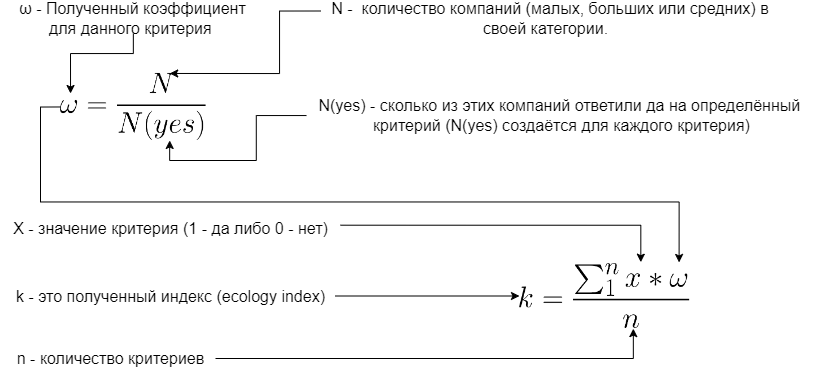

The diagram above was exported from draw.io. Its source (the exported page's mxGraphModel, read from the mxfile embedded in the PNG):
<mxGraphModel dx="1509" dy="777" grid="1" gridSize="10" guides="1" tooltips="1" connect="1" arrows="1" fold="1" page="1" pageScale="1" pageWidth="827" pageHeight="1169" math="0" shadow="0">
  <root>
    <mxCell id="0" />
    <mxCell id="1" parent="0" />
    <mxCell id="Iee90zYeHBBGkS8M5X4f-7" value="" style="shape=image;verticalLabelPosition=bottom;labelBackgroundColor=default;verticalAlign=top;aspect=fixed;imageAspect=0;image=data:image/png,(base64 omitted: 6936 chars);" vertex="1" parent="1">
      <mxGeometry x="71" y="139.97000000000003" width="145.59" height="67" as="geometry" />
    </mxCell>
    <mxCell id="Iee90zYeHBBGkS8M5X4f-8" value="" style="shape=image;verticalLabelPosition=bottom;labelBackgroundColor=default;verticalAlign=top;aspect=fixed;imageAspect=0;image=data:image/png,(base64 omitted: 6920 chars);" vertex="1" parent="1">
      <mxGeometry x="530" y="330" width="170.15" height="65" as="geometry" />
    </mxCell>
    <mxCell id="Iee90zYeHBBGkS8M5X4f-18" value="&lt;font style=&quot;font-size: 16px;&quot;&gt;ω - Полученный коэффициент для данного критерия&lt;span style=&quot;background-color: initial;&quot;&gt;&amp;nbsp;&lt;/span&gt;&lt;/font&gt;" style="text;html=1;align=center;verticalAlign=middle;whiteSpace=wrap;rounded=0;" vertex="1" parent="1">
      <mxGeometry x="19.29" y="70" width="249" height="30" as="geometry" />
    </mxCell>
    <mxCell id="Iee90zYeHBBGkS8M5X4f-60" style="edgeStyle=orthogonalEdgeStyle;rounded=0;orthogonalLoop=1;jettySize=auto;html=1;entryX=0.75;entryY=0;entryDx=0;entryDy=0;exitX=0;exitY=0.25;exitDx=0;exitDy=0;" edge="1" parent="1" source="Iee90zYeHBBGkS8M5X4f-20" target="Iee90zYeHBBGkS8M5X4f-7">
      <mxGeometry relative="1" as="geometry">
        <Array as="points">
          <mxPoint x="290" y="78" />
          <mxPoint x="290" y="140" />
        </Array>
      </mxGeometry>
    </mxCell>
    <mxCell id="Iee90zYeHBBGkS8M5X4f-20" value="&lt;font style=&quot;font-size: 16px;&quot;&gt;N -&amp;nbsp; количество компаний (малых, больших или средних) в своей категории.&amp;nbsp;&amp;nbsp;&lt;/font&gt;" style="text;html=1;align=center;verticalAlign=middle;whiteSpace=wrap;rounded=0;fillColor=none;" vertex="1" parent="1">
      <mxGeometry x="331" y="70.00000000000003" width="460" height="30" as="geometry" />
    </mxCell>
    <mxCell id="Iee90zYeHBBGkS8M5X4f-57" style="edgeStyle=orthogonalEdgeStyle;rounded=0;orthogonalLoop=1;jettySize=auto;html=1;entryX=0.75;entryY=1;entryDx=0;entryDy=0;" edge="1" parent="1" source="Iee90zYeHBBGkS8M5X4f-21" target="Iee90zYeHBBGkS8M5X4f-7">
      <mxGeometry relative="1" as="geometry" />
    </mxCell>
    <mxCell id="Iee90zYeHBBGkS8M5X4f-21" value="&lt;font style=&quot;font-size: 16px;&quot;&gt;&lt;font style=&quot;font-size: 16px;&quot;&gt;N(yes) - сколько из этих компаний ответили да на&amp;nbsp;&lt;/font&gt;&lt;font style=&quot;background-color: initial; font-size: 16px;&quot;&gt;определённый&amp;nbsp;&lt;/font&gt;&lt;/font&gt;&lt;div style=&quot;font-size: 16px;&quot;&gt;&lt;font style=&quot;font-size: 16px;&quot;&gt;&lt;font style=&quot;background-color: initial; font-size: 16px;&quot;&gt;критерий&amp;nbsp;&lt;/font&gt;&lt;span style=&quot;background-color: initial;&quot;&gt;(N(yes) создаётся для каждого критерия)&lt;/span&gt;&lt;/font&gt;&lt;/div&gt;" style="text;html=1;align=center;verticalAlign=middle;resizable=0;points=[];autosize=1;strokeColor=none;fillColor=none;" vertex="1" parent="1">
      <mxGeometry x="317" y="156.97" width="510" height="50" as="geometry" />
    </mxCell>
    <mxCell id="Iee90zYeHBBGkS8M5X4f-65" style="edgeStyle=orthogonalEdgeStyle;rounded=0;orthogonalLoop=1;jettySize=auto;html=1;exitX=0;exitY=0.5;exitDx=0;exitDy=0;entryX=0.938;entryY=-0.016;entryDx=0;entryDy=0;entryPerimeter=0;" edge="1" parent="1" source="Iee90zYeHBBGkS8M5X4f-7" target="Iee90zYeHBBGkS8M5X4f-8">
      <mxGeometry relative="1" as="geometry" />
    </mxCell>
    <mxCell id="Iee90zYeHBBGkS8M5X4f-78" style="edgeStyle=orthogonalEdgeStyle;rounded=0;orthogonalLoop=1;jettySize=auto;html=1;entryX=0.069;entryY=0.299;entryDx=0;entryDy=0;entryPerimeter=0;" edge="1" parent="1" source="Iee90zYeHBBGkS8M5X4f-18" target="Iee90zYeHBBGkS8M5X4f-7">
      <mxGeometry relative="1" as="geometry" />
    </mxCell>
    <mxCell id="Iee90zYeHBBGkS8M5X4f-82" style="edgeStyle=orthogonalEdgeStyle;rounded=0;orthogonalLoop=1;jettySize=auto;html=1;entryX=0;entryY=0.5;entryDx=0;entryDy=0;" edge="1" parent="1" source="Iee90zYeHBBGkS8M5X4f-80" target="Iee90zYeHBBGkS8M5X4f-8">
      <mxGeometry relative="1" as="geometry" />
    </mxCell>
    <mxCell id="Iee90zYeHBBGkS8M5X4f-80" value="&lt;font style=&quot;font-size: 16px;&quot;&gt;k - это полученный индекс (ecology index)&lt;/font&gt;" style="text;html=1;align=center;verticalAlign=middle;resizable=0;points=[];autosize=1;strokeColor=none;fillColor=none;" vertex="1" parent="1">
      <mxGeometry x="16" y="347.5" width="330" height="30" as="geometry" />
    </mxCell>
    <mxCell id="Iee90zYeHBBGkS8M5X4f-83" value="&lt;font style=&quot;font-size: 16px;&quot;&gt;n - количество критериев&lt;/font&gt;" style="text;html=1;align=center;verticalAlign=middle;resizable=0;points=[];autosize=1;strokeColor=none;fillColor=none;" vertex="1" parent="1">
      <mxGeometry x="16" y="410" width="210" height="30" as="geometry" />
    </mxCell>
    <mxCell id="Iee90zYeHBBGkS8M5X4f-85" style="edgeStyle=orthogonalEdgeStyle;rounded=0;orthogonalLoop=1;jettySize=auto;html=1;entryX=0.669;entryY=1.002;entryDx=0;entryDy=0;entryPerimeter=0;" edge="1" parent="1" source="Iee90zYeHBBGkS8M5X4f-83" target="Iee90zYeHBBGkS8M5X4f-8">
      <mxGeometry relative="1" as="geometry" />
    </mxCell>
    <mxCell id="Iee90zYeHBBGkS8M5X4f-87" value="&lt;font style=&quot;font-size: 16px;&quot;&gt;X - значение критерия (1 - да либо 0 - нет)&lt;/font&gt;" style="text;html=1;align=center;verticalAlign=middle;resizable=0;points=[];autosize=1;strokeColor=none;fillColor=none;" vertex="1" parent="1">
      <mxGeometry x="11" y="280" width="340" height="30" as="geometry" />
    </mxCell>
    <mxCell id="Iee90zYeHBBGkS8M5X4f-88" style="edgeStyle=orthogonalEdgeStyle;rounded=0;orthogonalLoop=1;jettySize=auto;html=1;entryX=0.713;entryY=-0.02;entryDx=0;entryDy=0;entryPerimeter=0;exitX=1;exitY=0.39;exitDx=0;exitDy=0;exitPerimeter=0;" edge="1" parent="1" source="Iee90zYeHBBGkS8M5X4f-87" target="Iee90zYeHBBGkS8M5X4f-8">
      <mxGeometry relative="1" as="geometry" />
    </mxCell>
  </root>
</mxGraphModel>